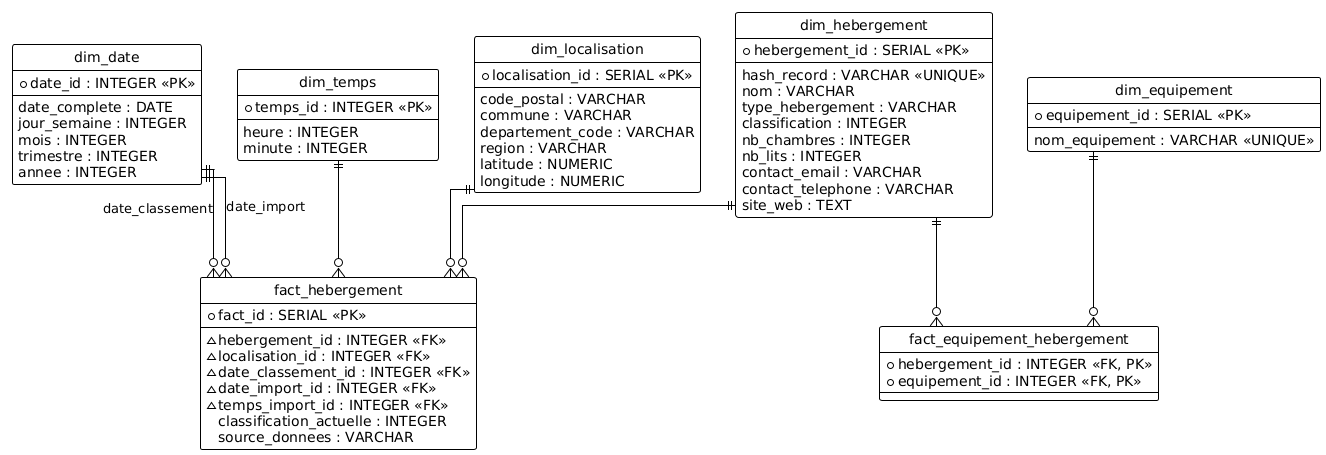

The diagram above was rendered by PlantUML. Its source (embedded in the PNG):
@startuml
!theme plain
skinparam linetype ortho
hide circle

entity "dim_date" as dim_date {
  * date_id : INTEGER <<PK>>
  --
  date_complete : DATE
  jour_semaine : INTEGER
  mois : INTEGER
  trimestre : INTEGER
  annee : INTEGER
}

entity "dim_temps" as dim_temps {
  * temps_id : INTEGER <<PK>>
  --
  heure : INTEGER
  minute : INTEGER
}

entity "dim_hebergement" as dim_hebergement {
  * hebergement_id : SERIAL <<PK>>
  --
  hash_record : VARCHAR <<UNIQUE>>
  nom : VARCHAR
  type_hebergement : VARCHAR
  classification : INTEGER
  nb_chambres : INTEGER
  nb_lits : INTEGER
  contact_email : VARCHAR
  contact_telephone : VARCHAR
  site_web : TEXT
}

entity "dim_localisation" as dim_localisation {
  * localisation_id : SERIAL <<PK>>
  --
  code_postal : VARCHAR
  commune : VARCHAR
  departement_code : VARCHAR
  region : VARCHAR
  latitude : NUMERIC
  longitude : NUMERIC
}

entity "dim_equipement" as dim_equipement {
  * equipement_id : SERIAL <<PK>>
  --
  nom_equipement : VARCHAR <<UNIQUE>>
}

entity "fact_hebergement" as fact_hebergement {
  * fact_id : SERIAL <<PK>>
  --
  ~ hebergement_id : INTEGER <<FK>>
  ~ localisation_id : INTEGER <<FK>>
  ~ date_classement_id : INTEGER <<FK>>
  ~ date_import_id : INTEGER <<FK>>
  ~ temps_import_id : INTEGER <<FK>>
  classification_actuelle : INTEGER
  source_donnees : VARCHAR
}

entity "fact_equipement_hebergement" as fact_equipement_hebergement {
  * hebergement_id : INTEGER <<FK, PK>>
  * equipement_id : INTEGER <<FK, PK>>
}

' Relations (One-to-Many)
dim_hebergement ||--o{ fact_hebergement
dim_localisation ||--o{ fact_hebergement
dim_date ||--o{ fact_hebergement : "date_classement"
dim_date ||--o{ fact_hebergement : "date_import"
dim_temps ||--o{ fact_hebergement

' Relations Bridge Table
dim_hebergement ||--o{ fact_equipement_hebergement
dim_equipement ||--o{ fact_equipement_hebergement
@enduml